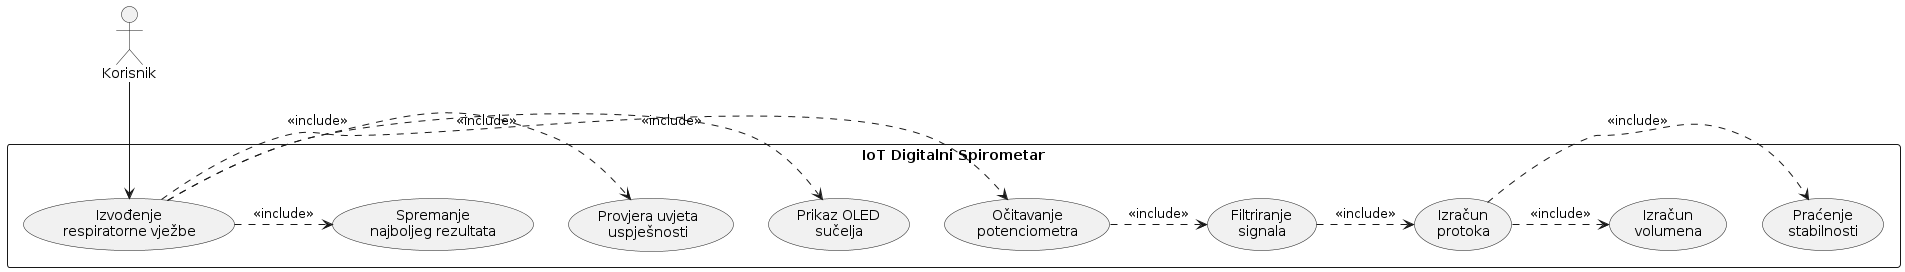

The diagram above was rendered by PlantUML. Its source (embedded in the PNG):
@startuml
top to bottom direction

actor "Korisnik" as User

rectangle "IoT Digitalni Spirometar" {
  
  usecase "Izvođenje\nrespiratorne vježbe" as EX

  usecase "Očitavanje\npotenciometra" as READ
  usecase "Filtriranje\nsignala" as FILTER
  usecase "Izračun\nprotoka" as FLOW
  usecase "Praćenje\nstabilnosti" as STAB
  usecase "Izračun\nvolumena" as VOL
  usecase "Prikaz OLED\nsučelja" as OLED
  usecase "Provjera uvjeta\nuspješnosti" as CHECK
  usecase "Spremanje\nnajboljeg rezultata" as SAVE
}

User --> EX

EX .> READ : <<include>>
READ .> FILTER : <<include>>
FILTER .> FLOW : <<include>>
FLOW .> STAB : <<include>>
FLOW .> VOL : <<include>>
EX .> OLED : <<include>>
EX .> CHECK : <<include>>
EX .> SAVE : <<include>>
@enduml